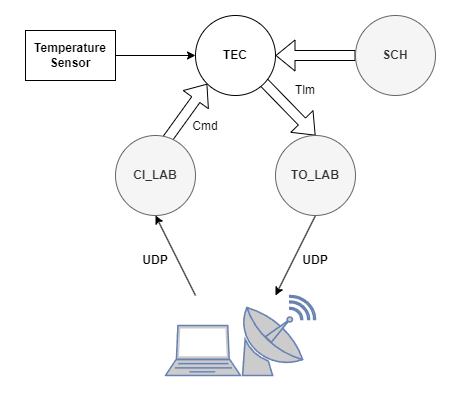

The diagram above was exported from draw.io. Its source (the exported page's mxGraphModel, read from the mxfile embedded in the PNG):
<mxGraphModel dx="2074" dy="1204" grid="1" gridSize="10" guides="1" tooltips="1" connect="1" arrows="1" fold="1" page="1" pageScale="1" pageWidth="827" pageHeight="1169" math="0" shadow="0">
  <root>
    <mxCell id="0" />
    <mxCell id="1" parent="0" />
    <mxCell id="VPxmswW8EOGKb3rl7pPC-18" value="" style="rounded=0;whiteSpace=wrap;html=1;strokeColor=none;" vertex="1" parent="1">
      <mxGeometry x="170" y="470" width="450" height="390" as="geometry" />
    </mxCell>
    <mxCell id="2" value="" style="shape=flexArrow;endArrow=classic;html=1;rounded=0;exitX=0.5;exitY=0.25;exitDx=0;exitDy=0;entryX=0;entryY=1;entryDx=0;entryDy=0;exitPerimeter=0;fillColor=default;" parent="1" source="13" target="12" edge="1">
      <mxGeometry width="50" height="50" relative="1" as="geometry">
        <mxPoint x="300" y="600" as="sourcePoint" />
        <mxPoint x="357.57359312880726" y="548.2842712474619" as="targetPoint" />
      </mxGeometry>
    </mxCell>
    <mxCell id="3" value="" style="shape=flexArrow;endArrow=classic;html=1;rounded=0;exitX=1;exitY=1;exitDx=0;exitDy=0;entryX=0.5;entryY=0;entryDx=0;entryDy=0;fillColor=default;" parent="1" target="14" edge="1">
      <mxGeometry width="50" height="50" relative="1" as="geometry">
        <mxPoint x="419.99640687119296" y="538.2842712474619" as="sourcePoint" />
        <mxPoint x="477.57" y="590" as="targetPoint" />
      </mxGeometry>
    </mxCell>
    <mxCell id="4" value="" style="shape=flexArrow;endArrow=classic;html=1;rounded=0;entryX=1;entryY=0.5;entryDx=0;entryDy=0;fillColor=default;" parent="1" source="11" target="12" edge="1">
      <mxGeometry width="50" height="50" relative="1" as="geometry">
        <mxPoint x="354" y="390" as="sourcePoint" />
        <mxPoint x="400" y="480" as="targetPoint" />
      </mxGeometry>
    </mxCell>
    <mxCell id="5" value="" style="fontColor=#0066CC;verticalAlign=top;verticalLabelPosition=bottom;labelPosition=center;align=center;html=1;outlineConnect=0;fillColor=#CCCCCC;strokeColor=#6881B3;gradientColor=none;gradientDirection=north;strokeWidth=2;shape=mxgraph.networks.satellite_dish;" parent="1" vertex="1">
      <mxGeometry x="405" y="760" width="75" height="80" as="geometry" />
    </mxCell>
    <mxCell id="6" value="" style="fontColor=#0066CC;verticalAlign=top;verticalLabelPosition=bottom;labelPosition=center;align=center;html=1;outlineConnect=0;fillColor=#CCCCCC;strokeColor=#6881B3;gradientColor=none;gradientDirection=north;strokeWidth=2;shape=mxgraph.networks.laptop;" parent="1" vertex="1">
      <mxGeometry x="330" y="790" width="75" height="50" as="geometry" />
    </mxCell>
    <mxCell id="7" value="" style="endArrow=classic;html=1;rounded=0;entryX=0.5;entryY=1;entryDx=0;entryDy=0;" parent="1" target="13" edge="1">
      <mxGeometry width="50" height="50" relative="1" as="geometry">
        <mxPoint x="360" y="760" as="sourcePoint" />
        <mxPoint x="300" y="680" as="targetPoint" />
      </mxGeometry>
    </mxCell>
    <mxCell id="8" value="" style="endArrow=classic;html=1;rounded=0;exitX=0.5;exitY=1;exitDx=0;exitDy=0;" parent="1" source="14" edge="1">
      <mxGeometry width="50" height="50" relative="1" as="geometry">
        <mxPoint x="440" y="760" as="sourcePoint" />
        <mxPoint x="440" y="760" as="targetPoint" />
      </mxGeometry>
    </mxCell>
    <mxCell id="9" value="UDP" style="text;html=1;align=center;verticalAlign=middle;whiteSpace=wrap;rounded=0;fontStyle=1" parent="1" vertex="1">
      <mxGeometry x="290" y="710" width="60" height="30" as="geometry" />
    </mxCell>
    <mxCell id="10" value="UDP" style="text;html=1;align=center;verticalAlign=middle;whiteSpace=wrap;rounded=0;fontStyle=1" parent="1" vertex="1">
      <mxGeometry x="450" y="710" width="60" height="30" as="geometry" />
    </mxCell>
    <mxCell id="11" value="SCH" style="ellipse;whiteSpace=wrap;html=1;aspect=fixed;fontStyle=1;fillColor=#f5f5f5;fontColor=#333333;strokeColor=#666666;" parent="1" vertex="1">
      <mxGeometry x="520" y="480" width="80" height="80" as="geometry" />
    </mxCell>
    <mxCell id="12" value="TEC" style="ellipse;whiteSpace=wrap;html=1;aspect=fixed;fontStyle=1" parent="1" vertex="1">
      <mxGeometry x="360" y="480" width="80" height="80" as="geometry" />
    </mxCell>
    <mxCell id="13" value="CI_LAB" style="ellipse;whiteSpace=wrap;html=1;aspect=fixed;fontStyle=1;fillColor=#f5f5f5;fontColor=#333333;strokeColor=#666666;" parent="1" vertex="1">
      <mxGeometry x="280" y="600" width="80" height="80" as="geometry" />
    </mxCell>
    <mxCell id="14" value="TO_LAB" style="ellipse;whiteSpace=wrap;html=1;aspect=fixed;fontStyle=1;fillColor=#f5f5f5;fontColor=#333333;strokeColor=#666666;" parent="1" vertex="1">
      <mxGeometry x="440" y="600" width="80" height="80" as="geometry" />
    </mxCell>
    <mxCell id="15" style="edgeStyle=orthogonalEdgeStyle;rounded=0;orthogonalLoop=1;jettySize=auto;html=1;exitX=1;exitY=0.5;exitDx=0;exitDy=0;entryX=0;entryY=0.5;entryDx=0;entryDy=0;" parent="1" source="16" target="12" edge="1">
      <mxGeometry relative="1" as="geometry" />
    </mxCell>
    <mxCell id="16" value="Temperature&lt;div&gt;Sensor&lt;/div&gt;" style="rounded=0;whiteSpace=wrap;html=1;fontStyle=1" parent="1" vertex="1">
      <mxGeometry x="190" y="495" width="90" height="50" as="geometry" />
    </mxCell>
    <mxCell id="17" value="Cmd" style="text;html=1;align=center;verticalAlign=middle;whiteSpace=wrap;rounded=0;" parent="1" vertex="1">
      <mxGeometry x="340" y="576" width="60" height="30" as="geometry" />
    </mxCell>
    <mxCell id="18" value="Tlm" style="text;html=1;align=center;verticalAlign=middle;whiteSpace=wrap;rounded=0;" parent="1" vertex="1">
      <mxGeometry x="440" y="540" width="60" height="30" as="geometry" />
    </mxCell>
  </root>
</mxGraphModel>